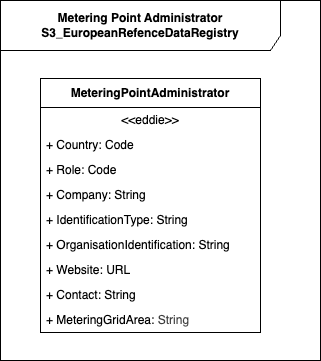

The diagram above was exported from draw.io. Its source (the exported page's mxGraphModel, read from the mxfile embedded in the PNG):
<mxGraphModel dx="1086" dy="598" grid="1" gridSize="10" guides="1" tooltips="1" connect="1" arrows="1" fold="1" page="1" pageScale="1" pageWidth="850" pageHeight="1100" math="0" shadow="0">
  <root>
    <mxCell id="0" />
    <mxCell id="1" parent="0" />
    <mxCell id="_8lGVUZ2kYgyrlqhg3z_-1" value="Metering Point Administrator S3_EuropeanRefenceDataRegistry" style="shape=umlFrame;whiteSpace=wrap;html=1;pointerEvents=0;recursiveResize=0;container=1;collapsible=0;width=280;height=50;fontStyle=1" parent="1" vertex="1">
      <mxGeometry x="40" y="40" width="320" height="360" as="geometry" />
    </mxCell>
    <mxCell id="93" value="MeteringPointAdministrator" style="swimlane;fontStyle=1;align=center;verticalAlign=middle;childLayout=stackLayout;horizontal=1;startSize=29;horizontalStack=0;resizeParent=1;resizeParentMax=0;resizeLast=0;collapsible=0;marginBottom=0;html=1;whiteSpace=wrap;" parent="_8lGVUZ2kYgyrlqhg3z_-1" vertex="1">
      <mxGeometry x="40" y="78" width="220" height="254" as="geometry" />
    </mxCell>
    <mxCell id="94" value="&amp;lt;&amp;lt;eddie&amp;gt;&amp;gt;" style="text;html=1;strokeColor=none;fillColor=none;align=center;verticalAlign=middle;spacingLeft=4;spacingRight=4;overflow=hidden;rotatable=0;points=[[0,0.5],[1,0.5]];portConstraint=eastwest;whiteSpace=wrap;" parent="93" vertex="1">
      <mxGeometry y="29" width="220" height="25" as="geometry" />
    </mxCell>
    <mxCell id="95" value="+ Country: Code" style="text;html=1;strokeColor=none;fillColor=none;align=left;verticalAlign=middle;spacingLeft=4;spacingRight=4;overflow=hidden;rotatable=0;points=[[0,0.5],[1,0.5]];portConstraint=eastwest;whiteSpace=wrap;" parent="93" vertex="1">
      <mxGeometry y="54" width="220" height="25" as="geometry" />
    </mxCell>
    <mxCell id="102" value="+ Role: Code" style="text;html=1;strokeColor=none;fillColor=none;align=left;verticalAlign=middle;spacingLeft=4;spacingRight=4;overflow=hidden;rotatable=0;points=[[0,0.5],[1,0.5]];portConstraint=eastwest;whiteSpace=wrap;" parent="93" vertex="1">
      <mxGeometry y="79" width="220" height="25" as="geometry" />
    </mxCell>
    <mxCell id="97" value="+ Company: String" style="text;html=1;strokeColor=none;fillColor=none;align=left;verticalAlign=middle;spacingLeft=4;spacingRight=4;overflow=hidden;rotatable=0;points=[[0,0.5],[1,0.5]];portConstraint=eastwest;whiteSpace=wrap;" parent="93" vertex="1">
      <mxGeometry y="104" width="220" height="25" as="geometry" />
    </mxCell>
    <mxCell id="103" value="+ IdentificationType: String" style="text;html=1;strokeColor=none;fillColor=none;align=left;verticalAlign=middle;spacingLeft=4;spacingRight=4;overflow=hidden;rotatable=0;points=[[0,0.5],[1,0.5]];portConstraint=eastwest;whiteSpace=wrap;" parent="93" vertex="1">
      <mxGeometry y="129" width="220" height="25" as="geometry" />
    </mxCell>
    <mxCell id="104" value="+ OrganisationIdentification: String" style="text;html=1;strokeColor=none;fillColor=none;align=left;verticalAlign=middle;spacingLeft=4;spacingRight=4;overflow=hidden;rotatable=0;points=[[0,0.5],[1,0.5]];portConstraint=eastwest;whiteSpace=wrap;" parent="93" vertex="1">
      <mxGeometry y="154" width="220" height="25" as="geometry" />
    </mxCell>
    <mxCell id="100" value="+ Website: URL" style="text;html=1;strokeColor=none;fillColor=none;align=left;verticalAlign=middle;spacingLeft=4;spacingRight=4;overflow=hidden;rotatable=0;points=[[0,0.5],[1,0.5]];portConstraint=eastwest;whiteSpace=wrap;" parent="93" vertex="1">
      <mxGeometry y="179" width="220" height="25" as="geometry" />
    </mxCell>
    <mxCell id="101" value="+ Contact: String" style="text;html=1;strokeColor=none;fillColor=none;align=left;verticalAlign=middle;spacingLeft=4;spacingRight=4;overflow=hidden;rotatable=0;points=[[0,0.5],[1,0.5]];portConstraint=eastwest;whiteSpace=wrap;" parent="93" vertex="1">
      <mxGeometry y="204" width="220" height="25" as="geometry" />
    </mxCell>
    <mxCell id="96" value="+ MeteringGridArea:&lt;span style=&quot;color: rgb(63, 63, 63); background-color: transparent;&quot;&gt;&amp;nbsp;String&lt;/span&gt;" style="text;html=1;strokeColor=none;fillColor=none;align=left;verticalAlign=middle;spacingLeft=4;spacingRight=4;overflow=hidden;rotatable=0;points=[[0,0.5],[1,0.5]];portConstraint=eastwest;whiteSpace=wrap;" parent="93" vertex="1">
      <mxGeometry y="229" width="220" height="25" as="geometry" />
    </mxCell>
  </root>
</mxGraphModel>